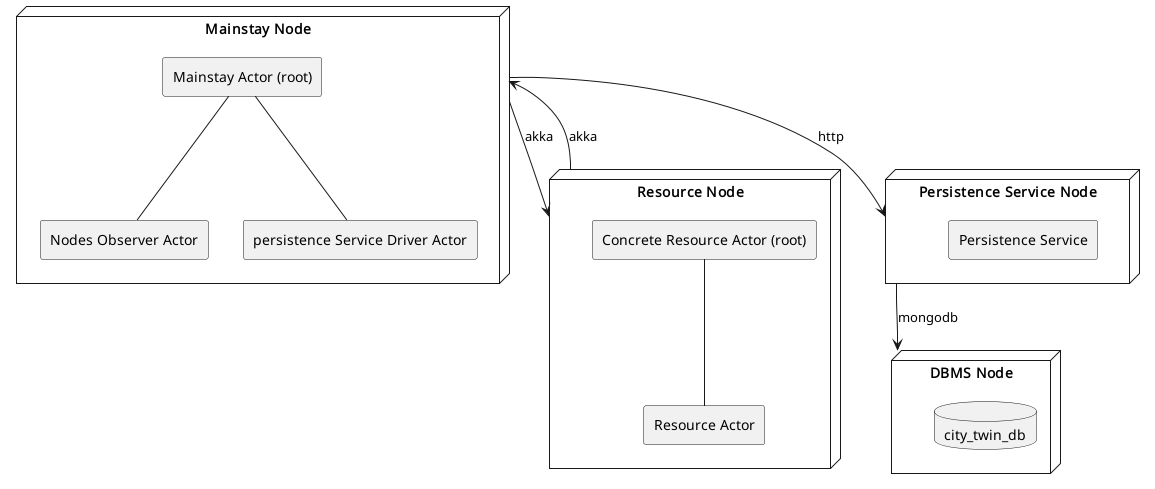

The diagram above was rendered by PlantUML. Its source (embedded in the PNG):
@startuml

skinparam componentStyle rectangle

node "Mainstay Node" as Mainstay {
    component [Mainstay Actor (root)] as MainstayActor
    component [Nodes Observer Actor] as NodesObserverActor
    component [persistence Service Driver Actor] as persistenceServiceDriverActor
    MainstayActor -- NodesObserverActor
    MainstayActor -- persistenceServiceDriverActor
}

node "Resource Node" as Resource {
    component [Concrete Resource Actor (root)] as ConcreteResourceActor
    component [Resource Actor] as ResourceActor
    ConcreteResourceActor -- ResourceActor
}

node "Persistence Service Node" as PersistenceService{
    component [Persistence Service]
}

node "DBMS Node" as DBMS {
    database "city_twin_db"
}

Mainstay --> Resource : akka
Resource --> Mainstay : akka
Mainstay --> PersistenceService : http
PersistenceService --> DBMS : mongodb

@enduml